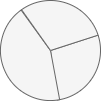

The diagram above was exported from draw.io. Its source (the exported page's mxGraphModel, read from the mxfile embedded in the PNG):
<mxGraphModel dx="1454" dy="443" grid="1" gridSize="10" guides="1" tooltips="1" connect="1" arrows="1" fold="1" page="1" pageScale="1" pageWidth="850" pageHeight="1100" math="0" shadow="0">
  <root>
    <mxCell id="0" />
    <mxCell id="1" parent="0" />
    <mxCell id="2" value="" style="verticalLabelPosition=bottom;verticalAlign=top;html=1;shape=mxgraph.basic.pie;fillColor=#f5f5f5;strokeColor=#666666;startAngle=0.2;endAngle=0.48099229607602517;fontColor=#333333;" vertex="1" parent="1">
      <mxGeometry x="370" y="350" width="100" height="100" as="geometry" />
    </mxCell>
    <mxCell id="3" value="" style="verticalLabelPosition=bottom;verticalAlign=top;html=1;shape=mxgraph.basic.pie;fillColor=#f5f5f5;strokeColor=#666666;startAngle=0.4707244896426994;endAngle=0.9;fontColor=#333333;" vertex="1" parent="1">
      <mxGeometry x="370" y="350" width="100" height="100" as="geometry" />
    </mxCell>
    <mxCell id="4" value="" style="verticalLabelPosition=bottom;verticalAlign=top;html=1;shape=mxgraph.basic.pie;fillColor=#f5f5f5;strokeColor=#666666;startAngle=0.9017214661102746;endAngle=0.20033695390044073;fontColor=#333333;" vertex="1" parent="1">
      <mxGeometry x="370" y="350" width="100" height="100" as="geometry" />
    </mxCell>
  </root>
</mxGraphModel>